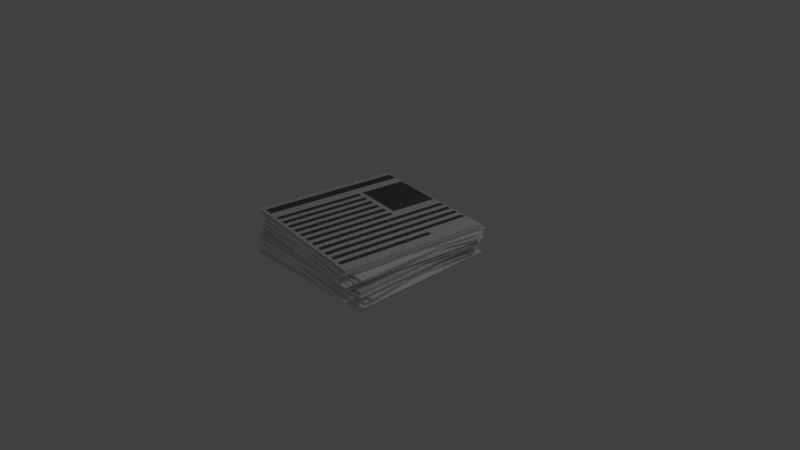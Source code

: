 # Source: Papers_OfficePack_.blend  (saved by Blender 2.79.0; exported with 4.5.12 LTS)
import bpy
from mathutils import Matrix  # noqa: F401  (used for matrix-valued properties, if any)

bpy.ops.wm.read_factory_settings(use_empty=True)
scene = bpy.context.scene
scene.name = 'Scene'

# ---- collections
col_collection_1 = bpy.data.collections.new('Collection 1'); scene.collection.children.link(col_collection_1)

# ---- materials (node trees are filled in below, after node groups)
mat_white = bpy.data.materials.new('White')
mat_white.alpha_threshold = 0.0
mat_white.roughness = 0.5
mat_white.line_color = (0.0, 0.0, 0.0, 1.0)
mat_black = bpy.data.materials.new('Black')
mat_black.alpha_threshold = 0.0
mat_black.roughness = 0.5

# ---- material node trees
mat_white.use_nodes = True; mat_white.node_tree.nodes.clear()
_N = mat_white.node_tree.nodes; _L = mat_white.node_tree.links
n0 = _N.new('ShaderNodeOutputMaterial'); n0.name = 'Material Output'; n0.location = (300, 300)
n1 = _N.new('ShaderNodeBsdfDiffuse'); n1.name = 'Diffuse BSDF'; n1.location = (10, 300)
n1.inputs[0].default_value = (1.0, 1.0, 1.0, 1.0)
_L.new(n1.outputs[0], n0.inputs[0])
n0.is_active_output = True
mat_black.use_nodes = True; mat_black.node_tree.nodes.clear()
_N = mat_black.node_tree.nodes; _L = mat_black.node_tree.links
n0 = _N.new('ShaderNodeOutputMaterial'); n0.name = 'Material Output'; n0.location = (300, 300)
n1 = _N.new('ShaderNodeBsdfDiffuse'); n1.name = 'Diffuse BSDF'; n1.location = (10, 300)
n1.inputs[0].default_value = (0.1193, 0.1193, 0.1193, 1.0)
_L.new(n1.outputs[0], n0.inputs[0])
n0.is_active_output = True

# ---- world
world_world = bpy.data.worlds.new('World'); scene.world = world_world
world_world.color = (0.05088, 0.05088, 0.05088)
world_world.use_sun_shadow = False
world_world.sun_shadow_jitter_overblur = 0.0
world_world.cycles.sampling_method = 'MANUAL'

# ---- cameras
cam_camera = bpy.data.cameras.new('Camera')
cam_camera.clip_end = 100.0
cam_camera.lens = 35.0
cam_camera.sensor_width = 32.0
cam_camera.sensor_height = 18.0
cam_camera.ortho_scale = 7.314
cam_camera.dof.focus_distance = 0.0

# ---- lights
light_lamp = bpy.data.lights.new('Lamp', 'POINT')
light_lamp.transmission_factor = 0.0
light_lamp.cutoff_distance = 30.0
light_lamp.energy = 100.0
light_lamp.shadow_buffer_clip_start = 1.001
light_lamp.shadow_soft_size = 0.1
light_lamp.shadow_maximum_resolution = 0.006
light_lamp.use_absolute_resolution = True

# ---- meshes
me_cube = bpy.data.meshes.new('Cube')
me_cube.from_pydata([(1.0, 1.0, -1.0), (1.0, -1.0, -1.0), (-1.0, -1.0, -1.0), (-1.0, 1.0, -1.0), (1.0, 1.0, 1.0), (1.0, -1.0, 1.0), (-1.0, -1.0, 1.0), (-1.0, 1.0, 1.0), (1.041, 0.8703, -12.69), (0.8517, -1.121, -12.69), (-1.139, -0.9313, -12.69), (-0.95, 1.06, -12.69), (1.041, 0.8703, -10.69), (0.8517, -1.121, -10.69), (-1.139, -0.9313, -10.69), (-0.95, 1.06, -10.69), (0.8951, 1.061, -10.53), (1.004, -0.9362, -10.53), (-0.9934, -1.045, -10.53), (-1.102, 0.9524, -10.53), (0.8951, 1.061, -8.529), (1.004, -0.9362, -8.529), (-0.9934, -1.045, -8.529), (-1.102, 0.9524, -8.529), (0.9508, 1.008, -7.988), (0.9508, -0.9919, -7.988), (-1.049, -0.9919, -7.988), (-1.049, 1.008, -7.988), (0.9508, 1.008, -5.988), (0.9508, -0.9919, -5.988), (-1.049, -0.9919, -5.988), (-1.049, 1.008, -5.988), (1.017, 1.014, -5.914), (1.017, -0.9861, -5.914), (-0.983, -0.9861, -5.914), (-0.983, 1.014, -5.914), (1.017, 1.014, -3.914), (1.017, -0.9861, -3.914), (-0.983, -0.9861, -3.914), (-0.983, 1.014, -3.914), (1.0, 0.9853, -3.629), (1.0, -1.015, -3.629), (-1.0, -1.015, -3.629), (-1.0, 0.9853, -3.629), (1.0, 0.9853, -1.629), (1.0, -1.015, -1.629), (-1.0, -1.015, -1.629), (-1.0, 0.9853, -1.629), (1.0, -1.0, -24.64), (1.0, 1.0, -24.64), (-1.0, 1.0, -24.64), (-1.0, -1.0, -24.64), (1.0, -1.0, -26.64), (1.0, 1.0, -26.64), (-1.0, 1.0, -26.64), (-1.0, -1.0, -26.64), (1.041, -0.8703, -12.95), (0.8517, 1.121, -12.95), (-1.139, 0.9313, -12.95), (-0.95, -1.06, -12.95), (1.041, -0.8703, -14.95), (0.8517, 1.121, -14.95), (-1.139, 0.9313, -14.95), (-0.95, -1.06, -14.95), (0.8951, -1.061, -15.12), (1.004, 0.9362, -15.12), (-0.9934, 1.045, -15.12), (-1.102, -0.9524, -15.12), (0.8951, -1.061, -17.12), (1.004, 0.9362, -17.12), (-0.9934, 1.045, -17.12), (-1.102, -0.9524, -17.12), (0.9508, -1.008, -17.66), (0.9508, 0.9919, -17.66), (-1.049, 0.9919, -17.66), (-1.049, -1.008, -17.66), (0.9508, -1.008, -19.66), (0.9508, 0.9919, -19.66), (-1.049, 0.9919, -19.66), (-1.049, -1.008, -19.66), (1.017, -1.014, -19.73), (1.017, 0.9861, -19.73), (-0.983, 0.9861, -19.73), (-0.983, -1.014, -19.73), (1.017, -1.014, -21.73), (1.017, 0.9861, -21.73), (-0.983, 0.9861, -21.73), (-0.983, -1.014, -21.73), (1.0, -0.9853, -22.02), (1.0, 1.015, -22.02), (-1.0, 1.015, -22.02), (-1.0, -0.9853, -22.02), (1.0, -0.9853, -24.02), (1.0, 1.015, -24.02), (-1.0, 1.015, -24.02), (-1.0, -0.9853, -24.02), (0.8633, -1.12, -28.44), (-1.12, -0.8633, -28.44), (-0.8633, 1.12, -28.44), (1.12, 0.8633, -28.44), (0.8633, -1.12, -26.44), (-1.12, -0.8633, -26.44), (-0.8633, 1.12, -26.44), (1.12, 0.8633, -26.44), (0.7294, -1.144, -40.14), (-1.221, -0.7007, -40.14), (-0.7773, 1.25, -40.14), (1.173, 0.806, -40.14), (0.7294, -1.144, -38.14), (-1.221, -0.7007, -38.14), (-0.7773, 1.25, -38.14), (1.173, 0.806, -38.14), (0.9372, -1.024, -37.97), (-1.057, -0.8751, -37.97), (-0.9084, 1.119, -37.97), (1.086, 0.9705, -37.97), (0.9372, -1.024, -35.97), (-1.057, -0.8751, -35.97), (-0.9084, 1.119, -35.97), (1.086, 0.9705, -35.97), (0.8777, -1.072, -35.43), (-1.106, -0.8156, -35.43), (-0.8489, 1.168, -35.43), (1.135, 0.911, -35.43), (0.8777, -1.072, -33.43), (-1.106, -0.8156, -33.43), (-0.8489, 1.168, -33.43), (1.135, 0.911, -33.43), (0.8749, -1.139, -33.36), (-1.109, -0.882, -33.36), (-0.8517, 1.101, -33.36), (1.132, 0.8446, -33.36), (0.8749, -1.139, -31.36), (-1.109, -0.882, -31.36), (-0.8517, 1.101, -31.36), (1.132, 0.8446, -31.36), (0.8487, -1.118, -31.07), (-1.135, -0.8614, -31.07), (-0.8779, 1.122, -31.07), (1.106, 0.8652, -31.07), (0.8487, -1.118, -29.07), (-1.135, -0.8614, -29.07), (-0.8779, 1.122, -29.07), (1.106, 0.8652, -29.07), (-1.12, -0.8633, -52.09), (0.8633, -1.12, -52.09), (1.12, 0.8633, -52.09), (-0.8633, 1.12, -52.09), (-1.12, -0.8633, -54.09), (0.8633, -1.12, -54.09), (1.12, 0.8633, -54.09), (-0.8633, 1.12, -54.09), (-0.9968, -0.9207, -40.39), (1.002, -0.9885, -40.39), (1.07, 1.01, -40.39), (-0.9289, 1.078, -40.39), (-0.9968, -0.9207, -42.39), (1.002, -0.9885, -42.39), (1.07, 1.01, -42.39), (-0.9289, 1.078, -42.39), (-1.167, -0.7515, -42.56), (0.7995, -1.116, -42.56), (1.164, 0.8511, -42.56), (-0.803, 1.215, -42.56), (-1.167, -0.7515, -44.56), (0.7995, -1.116, -44.56), (1.164, 0.8511, -44.56), (-0.803, 1.215, -44.56), (-1.122, -0.8135, -45.1), (0.8616, -1.07, -45.1), (1.118, 0.9131, -45.1), (-0.8651, 1.17, -45.1), (-1.122, -0.8135, -47.1), (0.8616, -1.07, -47.1), (1.118, 0.9131, -47.1), (-0.8651, 1.17, -47.1), (-1.136, -0.8784, -47.17), (0.8473, -1.135, -47.17), (1.104, 0.8482, -47.17), (-0.8793, 1.105, -47.17), (-1.136, -0.8784, -49.17), (0.8473, -1.135, -49.17), (1.104, 0.8482, -49.17), (-0.8793, 1.105, -49.17), (-1.106, -0.8652, -49.46), (0.8779, -1.122, -49.46), (1.135, 0.8614, -49.46), (-0.8487, 1.118, -49.46), (-1.106, -0.8652, -51.46), (0.8779, -1.122, -51.46), (1.135, 0.8614, -51.46), (-0.8487, 1.118, -51.46), (-1.049, -0.8725, -52.09), (-0.9785, -0.8817, -52.09), (-0.9076, -0.8908, -52.09), (-0.8368, -0.9, -52.09), (-0.7659, -0.9092, -52.09), (-0.6951, -0.9183, -52.09), (-0.6243, -0.9275, -52.09), (-0.5534, -0.9367, -52.09), (-0.4826, -0.9459, -52.09), (-0.4118, -0.955, -52.09), (-0.3409, -0.9642, -52.09), (-0.2701, -0.9734, -52.09), (-0.1993, -0.9825, -52.09), (-0.1284, -0.9917, -52.09), (-0.05758, -1.001, -52.09), (0.01326, -1.01, -52.09), (0.0841, -1.019, -52.09), (0.1549, -1.028, -52.09), (0.2258, -1.038, -52.09), (0.2966, -1.047, -52.09), (0.3674, -1.056, -52.09), (0.4383, -1.065, -52.09), (0.5091, -1.074, -52.09), (0.58, -1.083, -52.09), (0.6508, -1.093, -52.09), (0.7216, -1.102, -52.09), (0.7925, -1.111, -52.09), (1.049, 0.8725, -52.09), (0.9785, 0.8817, -52.09), (0.9076, 0.8908, -52.09), (0.8368, 0.9, -52.09), (0.7659, 0.9092, -52.09), (0.6951, 0.9183, -52.09), (0.6243, 0.9275, -52.09), (0.5534, 0.9367, -52.09), (0.4826, 0.9459, -52.09), (0.4118, 0.955, -52.09), (0.3409, 0.9642, -52.09), (0.2701, 0.9734, -52.09), (0.1993, 0.9825, -52.09), (0.1284, 0.9917, -52.09), (0.05758, 1.001, -52.09), (-0.01326, 1.01, -52.09), (-0.0841, 1.019, -52.09), (-0.1549, 1.028, -52.09), (-0.2258, 1.038, -52.09), (-0.2966, 1.047, -52.09), (-0.3674, 1.056, -52.09), (-0.4383, 1.065, -52.09), (-0.5091, 1.074, -52.09), (-0.58, 1.083, -52.09), (-0.6508, 1.093, -52.09), (-0.7216, 1.102, -52.09), (-0.7925, 1.111, -52.09), (-1.049, -0.8725, -54.09), (-0.9785, -0.8817, -54.09), (-0.9076, -0.8908, -54.09), (-0.8368, -0.9, -54.09), (-0.7659, -0.9092, -54.09), (-0.6951, -0.9183, -54.09), (-0.6243, -0.9275, -54.09), (-0.5534, -0.9367, -54.09), (-0.4826, -0.9459, -54.09), (-0.4118, -0.955, -54.09), (-0.3409, -0.9642, -54.09), (-0.2701, -0.9734, -54.09), (-0.1993, -0.9825, -54.09), (-0.1284, -0.9917, -54.09), (-0.05758, -1.001, -54.09), (0.01326, -1.01, -54.09), (0.0841, -1.019, -54.09), (0.1549, -1.028, -54.09), (0.2258, -1.038, -54.09), (0.2966, -1.047, -54.09), (0.3674, -1.056, -54.09), (0.4383, -1.065, -54.09), (0.5091, -1.074, -54.09), (0.58, -1.083, -54.09), (0.6508, -1.093, -54.09), (0.7216, -1.102, -54.09), (0.7925, -1.111, -54.09), (1.049, 0.8725, -54.09), (0.9785, 0.8817, -54.09), (0.9076, 0.8908, -54.09), (0.8368, 0.9, -54.09), (0.7659, 0.9092, -54.09), (0.6951, 0.9183, -54.09), (0.6243, 0.9275, -54.09), (0.5534, 0.9367, -54.09), (0.4826, 0.9459, -54.09), (0.4118, 0.955, -54.09), (0.3409, 0.9642, -54.09), (0.2701, 0.9734, -54.09), (0.1993, 0.9825, -54.09), (0.1284, 0.9917, -54.09), (0.05758, 1.001, -54.09), (-0.01326, 1.01, -54.09), (-0.0841, 1.019, -54.09), (-0.1549, 1.028, -54.09), (-0.2258, 1.038, -54.09), (-0.2966, 1.047, -54.09), (-0.3674, 1.056, -54.09), (-0.4383, 1.065, -54.09), (-0.5091, 1.074, -54.09), (-0.58, 1.083, -54.09), (-0.6508, 1.093, -54.09), (-0.7216, 1.102, -54.09), (-0.7925, 1.111, -54.09), (-0.9483, 0.4641, -52.09), (1.035, 0.2073, -52.09), (-0.9483, 0.4641, -54.09), (1.035, 0.2073, -54.09), (-0.8774, 0.455, -54.09), (-0.8066, 0.4458, -54.09), (-0.7357, 0.4366, -54.09), (-0.6649, 0.4274, -54.09), (-0.5941, 0.4183, -54.09), (-0.5232, 0.4091, -54.09), (-0.4524, 0.3999, -54.09), (-0.3816, 0.3907, -54.09), (-0.3107, 0.3816, -54.09), (-0.2399, 0.3724, -54.09), (-0.169, 0.3632, -54.09), (-0.0982, 0.3541, -54.09), (-0.02737, 0.3449, -54.09), (0.04347, 0.3357, -54.09), (0.1143, 0.3265, -54.09), (0.1851, 0.3174, -54.09), (0.256, 0.3082, -54.09), (0.3268, 0.299, -54.09), (0.3977, 0.2898, -54.09), (0.4685, 0.2807, -54.09), (0.5393, 0.2715, -54.09), (0.6102, 0.2623, -54.09), (0.681, 0.2532, -54.09), (0.7518, 0.244, -54.09), (0.8227, 0.2348, -54.09), (0.8935, 0.2256, -54.09), (0.9644, 0.2165, -54.09), (-0.8774, 0.455, -52.09), (-0.8066, 0.4458, -52.09), (-0.7357, 0.4366, -52.09), (-0.6649, 0.4274, -52.09), (-0.5941, 0.4183, -52.09), (-0.5232, 0.4091, -52.09), (-0.4524, 0.3999, -52.09), (-0.3816, 0.3907, -52.09), (-0.3107, 0.3816, -52.09), (-0.2399, 0.3724, -52.09), (-0.169, 0.3632, -52.09), (-0.0982, 0.3541, -52.09), (-0.02737, 0.3449, -52.09), (0.04347, 0.3357, -52.09), (0.1143, 0.3265, -52.09), (0.1851, 0.3174, -52.09), (0.256, 0.3082, -52.09), (0.3268, 0.299, -52.09), (0.3977, 0.2898, -52.09), (0.4685, 0.2807, -52.09), (0.5393, 0.2715, -52.09), (0.6102, 0.2623, -52.09), (0.681, 0.2532, -52.09), (0.7518, 0.244, -52.09), (0.8227, 0.2348, -52.09), (0.8935, 0.2256, -52.09), (0.9644, 0.2165, -52.09), (-0.8658, 1.101, -52.09), (1.118, 0.8442, -52.09), (-0.8658, 1.101, -54.09), (1.118, 0.8442, -54.09), (-0.7949, 1.092, -52.09), (-0.7241, 1.083, -52.09), (-0.6533, 1.073, -52.09), (-0.5824, 1.064, -52.09), (-0.5116, 1.055, -52.09), (-0.4408, 1.046, -52.09), (-0.3699, 1.037, -52.09), (-0.2991, 1.028, -52.09), (-0.2282, 1.018, -52.09), (-0.1574, 1.009, -52.09), (-0.08657, 1.0, -52.09), (-0.01574, 0.9909, -52.09), (0.0551, 0.9818, -52.09), (0.1259, 0.9726, -52.09), (0.1968, 0.9634, -52.09), (0.2676, 0.9542, -52.09), (0.3384, 0.9451, -52.09), (0.4093, 0.9359, -52.09), (0.4801, 0.9267, -52.09), (0.551, 0.9176, -52.09), (0.6218, 0.9084, -52.09), (0.6926, 0.8992, -52.09), (0.7635, 0.89, -52.09), (0.8343, 0.8809, -52.09), (0.9051, 0.8717, -52.09), (0.976, 0.8625, -52.09), (1.047, 0.8534, -52.09), (-0.7949, 1.092, -54.09), (-0.7241, 1.083, -54.09), (-0.6533, 1.073, -54.09), (-0.5824, 1.064, -54.09), (-0.5116, 1.055, -54.09), (-0.4408, 1.046, -54.09), (-0.3699, 1.037, -54.09), (-0.2991, 1.028, -54.09), (-0.2282, 1.018, -54.09), (-0.1574, 1.009, -54.09), (-0.08657, 1.0, -54.09), (-0.01574, 0.9909, -54.09), (0.0551, 0.9818, -54.09), (0.1259, 0.9726, -54.09), (0.1968, 0.9634, -54.09), (0.2676, 0.9542, -54.09), (0.3384, 0.9451, -54.09), (0.4093, 0.9359, -54.09), (0.4801, 0.9267, -54.09), (0.551, 0.9176, -54.09), (0.6218, 0.9084, -54.09), (0.6926, 0.8992, -54.09), (0.7635, 0.89, -54.09), (0.8343, 0.8809, -54.09), (0.9051, 0.8717, -54.09), (0.976, 0.8625, -54.09), (1.047, 0.8534, -54.09), (-1.044, -0.8336, -54.09), (-0.9734, -0.8428, -54.09), (-0.9026, -0.852, -54.09), (-0.8318, -0.8611, -54.09), (-0.7609, -0.8703, -54.09), (-0.6901, -0.8795, -54.09), (-0.6192, -0.8886, -54.09), (-0.5484, -0.8978, -54.09), (-0.4776, -0.907, -54.09), (-0.4067, -0.9162, -54.09), (-0.3359, -0.9253, -54.09), (-0.2651, -0.9345, -54.09), (-0.1942, -0.9437, -54.09), (-0.1234, -0.9529, -54.09), (-0.05254, -0.962, -54.09), (0.01829, -0.9712, -54.09), (0.08913, -0.9804, -54.09), (0.16, -0.9895, -54.09), (0.2308, -0.9987, -54.09), (0.3016, -1.008, -54.09), (0.3725, -1.017, -54.09), (0.4433, -1.026, -54.09), (0.5142, -1.035, -54.09), (0.585, -1.045, -54.09), (0.6558, -1.054, -54.09), (0.7267, -1.063, -54.09), (0.7975, -1.072, -54.09), (-1.115, -0.8244, -52.09), (0.8683, -1.081, -52.09), (-1.115, -0.8244, -54.09), (0.8683, -1.081, -54.09), (-1.044, -0.8336, -52.09), (-0.9734, -0.8428, -52.09), (-0.9026, -0.852, -52.09), (-0.8318, -0.8611, -52.09), (-0.7609, -0.8703, -52.09), (-0.6901, -0.8795, -52.09), (-0.6192, -0.8886, -52.09), (-0.5484, -0.8978, -52.09), (-0.4776, -0.907, -52.09), (-0.4067, -0.9162, -52.09), (-0.3359, -0.9253, -52.09), (-0.2651, -0.9345, -52.09), (-0.1942, -0.9437, -52.09), (-0.1234, -0.9529, -52.09), (-0.05254, -0.962, -52.09), (0.01829, -0.9712, -52.09), (0.08913, -0.9804, -52.09), (0.16, -0.9895, -52.09), (0.2308, -0.9987, -52.09), (0.3016, -1.008, -52.09), (0.3725, -1.017, -52.09), (0.4433, -1.026, -52.09), (0.5142, -1.035, -52.09), (0.585, -1.045, -52.09), (0.6558, -1.054, -52.09), (0.7267, -1.063, -52.09), (0.7975, -1.072, -52.09), (-0.956, 0.4044, -52.09), (1.027, 0.1476, -52.09), (-0.956, 0.4044, -54.09), (1.027, 0.1476, -54.09), (-0.8851, 0.3952, -52.09), (-0.8143, 0.3861, -52.09), (-0.7435, 0.3769, -52.09), (-0.6726, 0.3677, -52.09), (-0.6018, 0.3585, -52.09), (-0.531, 0.3494, -52.09), (-0.4601, 0.3402, -52.09), (-0.3893, 0.331, -52.09), (-0.3184, 0.3219, -52.09), (-0.2476, 0.3127, -52.09), (-0.1768, 0.3035, -52.09), (-0.1059, 0.2943, -52.09), (-0.0351, 0.2852, -52.09), (0.03574, 0.276, -52.09), (0.1066, 0.2668, -52.09), (0.1774, 0.2576, -52.09), (0.2482, 0.2485, -52.09), (0.3191, 0.2393, -52.09), (0.3899, 0.2301, -52.09), (0.4608, 0.221, -52.09), (0.5316, 0.2118, -52.09), (0.6024, 0.2026, -52.09), (0.6733, 0.1934, -52.09), (0.7441, 0.1843, -52.09), (0.8149, 0.1751, -52.09), (0.8858, 0.1659, -52.09), (0.9566, 0.1568, -52.09), (-0.8851, 0.3952, -54.09), (-0.8143, 0.3861, -54.09), (-0.7435, 0.3769, -54.09), (-0.6726, 0.3677, -54.09), (-0.6018, 0.3585, -54.09), (-0.531, 0.3494, -54.09), (-0.4601, 0.3402, -54.09), (-0.3893, 0.331, -54.09), (-0.3184, 0.3219, -54.09), (-0.2476, 0.3127, -54.09), (-0.1768, 0.3035, -54.09), (-0.1059, 0.2943, -54.09), (-0.0351, 0.2852, -54.09), (0.03574, 0.276, -54.09), (0.1066, 0.2668, -54.09), (0.1774, 0.2577, -54.09), (0.2482, 0.2485, -54.09), (0.3191, 0.2393, -54.09), (0.3899, 0.2301, -54.09), (0.4608, 0.221, -54.09), (0.5316, 0.2118, -54.09), (0.6024, 0.2026, -54.09), (0.6733, 0.1934, -54.09), (0.7441, 0.1843, -54.09), (0.8149, 0.1751, -54.09), (0.8858, 0.1659, -54.09), (0.9566, 0.1568, -54.09)], [], [(0, 1, 2, 3), (4, 7, 6, 5), (0, 4, 5, 1), (1, 5, 6, 2), (2, 6, 7, 3), (4, 0, 3, 7), (8, 9, 10, 11), (12, 15, 14, 13), (8, 12, 13, 9), (9, 13, 14, 10), (10, 14, 15, 11), (12, 8, 11, 15), (16, 17, 18, 19), (20, 23, 22, 21), (16, 20, 21, 17), (17, 21, 22, 18), (18, 22, 23, 19), (20, 16, 19, 23), (24, 25, 26, 27), (28, 31, 30, 29), (24, 28, 29, 25), (25, 29, 30, 26), (26, 30, 31, 27), (28, 24, 27, 31), (32, 33, 34, 35), (36, 39, 38, 37), (32, 36, 37, 33), (33, 37, 38, 34), (34, 38, 39, 35), (36, 32, 35, 39), (40, 41, 42, 43), (44, 47, 46, 45), (40, 44, 45, 41), (41, 45, 46, 42), (42, 46, 47, 43), (44, 40, 43, 47), (48, 49, 50, 51), (52, 55, 54, 53), (48, 52, 53, 49), (49, 53, 54, 50), (50, 54, 55, 51), (52, 48, 51, 55), (56, 57, 58, 59), (60, 63, 62, 61), (56, 60, 61, 57), (57, 61, 62, 58), (58, 62, 63, 59), (60, 56, 59, 63), (64, 65, 66, 67), (68, 71, 70, 69), (64, 68, 69, 65), (65, 69, 70, 66), (66, 70, 71, 67), (68, 64, 67, 71), (72, 73, 74, 75), (76, 79, 78, 77), (72, 76, 77, 73), (73, 77, 78, 74), (74, 78, 79, 75), (76, 72, 75, 79), (80, 81, 82, 83), (84, 87, 86, 85), (80, 84, 85, 81), (81, 85, 86, 82), (82, 86, 87, 83), (84, 80, 83, 87), (88, 89, 90, 91), (92, 95, 94, 93), (88, 92, 93, 89), (89, 93, 94, 90), (90, 94, 95, 91), (92, 88, 91, 95), (96, 97, 98, 99), (100, 103, 102, 101), (96, 100, 101, 97), (97, 101, 102, 98), (98, 102, 103, 99), (100, 96, 99, 103), (104, 105, 106, 107), (108, 111, 110, 109), (104, 108, 109, 105), (105, 109, 110, 106), (106, 110, 111, 107), (108, 104, 107, 111), (112, 113, 114, 115), (116, 119, 118, 117), (112, 116, 117, 113), (113, 117, 118, 114), (114, 118, 119, 115), (116, 112, 115, 119), (120, 121, 122, 123), (124, 127, 126, 125), (120, 124, 125, 121), (121, 125, 126, 122), (122, 126, 127, 123), (124, 120, 123, 127), (128, 129, 130, 131), (132, 135, 134, 133), (128, 132, 133, 129), (129, 133, 134, 130), (130, 134, 135, 131), (132, 128, 131, 135), (136, 137, 138, 139), (140, 143, 142, 141), (136, 140, 141, 137), (137, 141, 142, 138), (138, 142, 143, 139), (140, 136, 139, 143), (388, 359, 146, 219), (415, 273, 150, 361), (218, 272, 149, 145), (359, 361, 150, 146), (245, 299, 151, 147), (360, 358, 147, 151), (152, 153, 154, 155), (156, 159, 158, 157), (152, 156, 157, 153), (153, 157, 158, 154), (154, 158, 159, 155), (156, 152, 155, 159), (160, 161, 162, 163), (164, 167, 166, 165), (160, 164, 165, 161), (161, 165, 166, 162), (162, 166, 167, 163), (164, 160, 163, 167), (168, 169, 170, 171), (172, 175, 174, 173), (168, 172, 173, 169), (169, 173, 174, 170), (170, 174, 175, 171), (172, 168, 171, 175), (176, 177, 178, 179), (180, 183, 182, 181), (176, 180, 181, 177), (177, 181, 182, 178), (178, 182, 183, 179), (180, 176, 179, 183), (184, 185, 186, 187), (188, 191, 190, 189), (184, 188, 189, 185), (185, 189, 190, 186), (186, 190, 191, 187), (188, 184, 187, 191), (146, 150, 273, 219), (219, 273, 274, 220), (220, 274, 275, 221), (221, 275, 276, 222), (222, 276, 277, 223), (223, 277, 278, 224), (224, 278, 279, 225), (225, 279, 280, 226), (226, 280, 281, 227), (227, 281, 282, 228), (228, 282, 283, 229), (229, 283, 284, 230), (230, 284, 285, 231), (231, 285, 286, 232), (232, 286, 287, 233), (233, 287, 288, 234), (234, 288, 289, 235), (235, 289, 290, 236), (236, 290, 291, 237), (237, 291, 292, 238), (238, 292, 293, 239), (239, 293, 294, 240), (240, 294, 295, 241), (241, 295, 296, 242), (242, 296, 297, 243), (243, 297, 298, 244), (244, 298, 299, 245), (144, 148, 246, 192), (192, 246, 247, 193), (193, 247, 248, 194), (194, 248, 249, 195), (195, 249, 250, 196), (196, 250, 251, 197), (197, 251, 252, 198), (198, 252, 253, 199), (199, 253, 254, 200), (200, 254, 255, 201), (201, 255, 256, 202), (202, 256, 257, 203), (203, 257, 258, 204), (204, 258, 259, 205), (205, 259, 260, 206), (206, 260, 261, 207), (207, 261, 262, 208), (208, 262, 263, 209), (209, 263, 264, 210), (210, 264, 265, 211), (211, 265, 266, 212), (212, 266, 267, 213), (213, 267, 268, 214), (214, 268, 269, 215), (215, 269, 270, 216), (216, 270, 271, 217), (217, 271, 272, 218), (360, 151, 299, 389), (389, 299, 298, 390), (390, 298, 297, 391), (391, 297, 296, 392), (392, 296, 295, 393), (393, 295, 294, 394), (394, 294, 293, 395), (395, 293, 292, 396), (396, 292, 291, 397), (397, 291, 290, 398), (398, 290, 289, 399), (399, 289, 288, 400), (400, 288, 287, 401), (401, 287, 286, 402), (402, 286, 285, 403), (403, 285, 284, 404), (404, 284, 283, 405), (405, 283, 282, 406), (406, 282, 281, 407), (407, 281, 280, 408), (408, 280, 279, 409), (409, 279, 278, 410), (410, 278, 277, 411), (411, 277, 276, 412), (412, 276, 275, 413), (413, 275, 274, 414), (414, 274, 273, 415), (358, 362, 245, 147), (362, 363, 244, 245), (363, 364, 243, 244), (364, 365, 242, 243), (365, 366, 241, 242), (366, 367, 240, 241), (367, 368, 239, 240), (368, 369, 238, 239), (369, 370, 237, 238), (370, 371, 236, 237), (371, 372, 235, 236), (372, 373, 234, 235), (373, 374, 233, 234), (374, 375, 232, 233), (375, 376, 231, 232), (376, 377, 230, 231), (377, 378, 229, 230), (378, 379, 228, 229), (379, 380, 227, 228), (380, 381, 226, 227), (381, 382, 225, 226), (382, 383, 224, 225), (383, 384, 223, 224), (384, 385, 222, 223), (385, 386, 221, 222), (386, 387, 220, 221), (387, 388, 219, 220), (503, 504, 357, 356), (502, 503, 356, 355), (501, 502, 355, 354), (500, 501, 354, 353), (499, 500, 353, 352), (498, 499, 352, 351), (497, 498, 351, 350), (496, 497, 350, 349), (495, 496, 349, 348), (494, 495, 348, 347), (493, 494, 347, 346), (492, 493, 346, 345), (491, 492, 345, 344), (490, 491, 344, 343), (489, 490, 343, 342), (488, 489, 342, 341), (487, 488, 341, 340), (486, 487, 340, 339), (485, 486, 339, 338), (484, 485, 338, 337), (483, 484, 337, 336), (482, 483, 336, 335), (481, 482, 335, 334), (480, 481, 334, 333), (479, 480, 333, 332), (478, 479, 332, 331), (474, 478, 331, 300), (530, 329, 330, 531), (529, 328, 329, 530), (528, 327, 328, 529), (527, 326, 327, 528), (526, 325, 326, 527), (525, 324, 325, 526), (524, 323, 324, 525), (523, 322, 323, 524), (522, 321, 322, 523), (521, 320, 321, 522), (520, 319, 320, 521), (519, 318, 319, 520), (518, 317, 318, 519), (517, 316, 317, 518), (516, 315, 316, 517), (515, 314, 315, 516), (514, 313, 314, 515), (513, 312, 313, 514), (512, 311, 312, 513), (511, 310, 311, 512), (510, 309, 310, 511), (509, 308, 309, 510), (508, 307, 308, 509), (507, 306, 307, 508), (506, 305, 306, 507), (505, 304, 305, 506), (476, 302, 304, 505), (476, 474, 300, 302), (475, 477, 303, 301), (531, 330, 303, 477), (504, 475, 301, 357), (356, 357, 388, 387), (355, 356, 387, 386), (354, 355, 386, 385), (353, 354, 385, 384), (352, 353, 384, 383), (351, 352, 383, 382), (350, 351, 382, 381), (349, 350, 381, 380), (348, 349, 380, 379), (347, 348, 379, 378), (346, 347, 378, 377), (345, 346, 377, 376), (344, 345, 376, 375), (343, 344, 375, 374), (342, 343, 374, 373), (341, 342, 373, 372), (340, 341, 372, 371), (339, 340, 371, 370), (338, 339, 370, 369), (337, 338, 369, 368), (336, 337, 368, 367), (335, 336, 367, 366), (334, 335, 366, 365), (333, 334, 365, 364), (332, 333, 364, 363), (331, 332, 363, 362), (300, 331, 362, 358), (329, 414, 415, 330), (328, 413, 414, 329), (327, 412, 413, 328), (326, 411, 412, 327), (325, 410, 411, 326), (324, 409, 410, 325), (323, 408, 409, 324), (322, 407, 408, 323), (321, 406, 407, 322), (320, 405, 406, 321), (319, 404, 405, 320), (318, 403, 404, 319), (317, 402, 403, 318), (316, 401, 402, 317), (315, 400, 401, 316), (314, 399, 400, 315), (313, 398, 399, 314), (312, 397, 398, 313), (311, 396, 397, 312), (310, 395, 396, 311), (309, 394, 395, 310), (308, 393, 394, 309), (307, 392, 393, 308), (306, 391, 392, 307), (305, 390, 391, 306), (304, 389, 390, 305), (302, 360, 389, 304), (302, 300, 358, 360), (301, 303, 361, 359), (330, 415, 361, 303), (357, 301, 359, 388), (218, 145, 444, 473), (272, 442, 446, 149), (145, 149, 446, 444), (148, 144, 443, 445), (148, 445, 416, 246), (246, 416, 417, 247), (247, 417, 418, 248), (248, 418, 419, 249), (249, 419, 420, 250), (250, 420, 421, 251), (251, 421, 422, 252), (252, 422, 423, 253), (253, 423, 424, 254), (254, 424, 425, 255), (255, 425, 426, 256), (256, 426, 427, 257), (257, 427, 428, 258), (258, 428, 429, 259), (259, 429, 430, 260), (260, 430, 431, 261), (261, 431, 432, 262), (262, 432, 433, 263), (263, 433, 434, 264), (264, 434, 435, 265), (265, 435, 436, 266), (266, 436, 437, 267), (267, 437, 438, 268), (268, 438, 439, 269), (269, 439, 440, 270), (270, 440, 441, 271), (271, 441, 442, 272), (144, 192, 447, 443), (192, 193, 448, 447), (193, 194, 449, 448), (194, 195, 450, 449), (195, 196, 451, 450), (196, 197, 452, 451), (197, 198, 453, 452), (198, 199, 454, 453), (199, 200, 455, 454), (200, 201, 456, 455), (201, 202, 457, 456), (202, 203, 458, 457), (203, 204, 459, 458), (204, 205, 460, 459), (205, 206, 461, 460), (206, 207, 462, 461), (207, 208, 463, 462), (208, 209, 464, 463), (209, 210, 465, 464), (210, 211, 466, 465), (211, 212, 467, 466), (212, 213, 468, 467), (213, 214, 469, 468), (214, 215, 470, 469), (215, 216, 471, 470), (216, 217, 472, 471), (217, 218, 473, 472), (473, 444, 475, 504), (442, 531, 477, 446), (444, 446, 477, 475), (445, 443, 474, 476), (445, 476, 505, 416), (416, 505, 506, 417), (417, 506, 507, 418), (418, 507, 508, 419), (419, 508, 509, 420), (420, 509, 510, 421), (421, 510, 511, 422), (422, 511, 512, 423), (423, 512, 513, 424), (424, 513, 514, 425), (425, 514, 515, 426), (426, 515, 516, 427), (427, 516, 517, 428), (428, 517, 518, 429), (429, 518, 519, 430), (430, 519, 520, 431), (431, 520, 521, 432), (432, 521, 522, 433), (433, 522, 523, 434), (434, 523, 524, 435), (435, 524, 525, 436), (436, 525, 526, 437), (437, 526, 527, 438), (438, 527, 528, 439), (439, 528, 529, 440), (440, 529, 530, 441), (441, 530, 531, 442), (443, 447, 478, 474), (447, 448, 479, 478), (448, 449, 480, 479), (449, 450, 481, 480), (450, 451, 482, 481), (451, 452, 483, 482), (452, 453, 484, 483), (453, 454, 485, 484), (454, 455, 486, 485), (455, 456, 487, 486), (456, 457, 488, 487), (457, 458, 489, 488), (458, 459, 490, 489), (459, 460, 491, 490), (460, 461, 492, 491), (461, 462, 493, 492), (462, 463, 494, 493), (463, 464, 495, 494), (464, 465, 496, 495), (465, 466, 497, 496), (466, 467, 498, 497), (467, 468, 499, 498), (468, 469, 500, 499), (469, 470, 501, 500), (470, 471, 502, 501), (471, 472, 503, 502), (472, 473, 504, 503)])
me_cube.polygons.foreach_set('material_index', [0, 0, 0, 0, 0, 0, 1, 1, 1, 1, 1, 1, 1, 1, 1, 1, 1, 1, 1, 1, 1, 1, 1, 1, 1, 1, 1, 1, 1, 1, 0, 0, 0, 0, 0, 0, 0, 0, 0, 0, 0, 0, 1, 1, 1, 1, 1, 1, 1, 1, 1, 1, 1, 1, 1, 1, 1, 1, 1, 1, 1, 1, 1, 1, 1, 1, 0, 0, 0, 0, 0, 0, 0, 0, 0, 0, 0, 0, 1, 1, 1, 1, 1, 1, 1, 1, 1, 1, 1, 1, 1, 1, 1, 1, 1, 1, 1, 1, 1, 1, 1, 1, 0, 0, 0, 0, 0, 0, 0, 0, 0, 0, 0, 0, 1, 1, 1, 1, 1, 1, 1, 1, 1, 1, 1, 1, 1, 1, 1, 1, 1, 1, 1, 1, 1, 1, 1, 1, 0, 0, 0, 0, 0, 0, 0, 0, 0, 0, 0, 0, 0, 0, 0, 0, 0, 0, 0, 0, 0, 0, 0, 0, 0, 0, 0, 0, 0, 0, 0, 0, 0, 0, 0, 0, 0, 0, 0, 0, 0, 0, 0, 0, 0, 0, 0, 0, 0, 0, 0, 0, 0, 0, 0, 0, 0, 0, 0, 0, 0, 0, 0, 0, 0, 0, 0, 0, 0, 0, 0, 0, 0, 0, 0, 0, 0, 0, 0, 0, 0, 0, 0, 0, 0, 0, 0, 0, 0, 0, 0, 0, 0, 0, 0, 0, 0, 0, 0, 0, 0, 0, 0, 0, 0, 0, 0, 0, 0, 0, 0, 0, 0, 0, 0, 0, 0, 0, 0, 0, 0, 0, 0, 0, 0, 0, 0, 0, 0, 0, 0, 0, 0, 0, 0, 0, 0, 0, 0, 0, 0, 0, 2, 0, 2, 0, 2, 0, 2, 0, 2, 0, 0, 0, 0, 0, 0, 0, 0, 0, 0, 0, 0, 0, 0, 2, 2, 0, 0, 0, 0, 0, 0, 0, 0, 0, 0, 0, 0, 0, 0, 0, 0, 0, 0, 0, 0, 0, 0, 0, 0, 0, 0, 0, 0, 0, 0, 0, 0, 0, 0, 0, 2, 0, 2, 0, 2, 0, 2, 0, 0, 2, 2, 2, 2, 2, 2, 2, 2, 2, 2, 0, 0, 2, 2, 0, 0, 0, 0, 0, 0, 0, 0, 0, 0, 0, 0, 0, 0, 0, 0, 0, 0, 0, 0, 0, 0, 0, 0, 0, 0, 0, 0, 0, 0, 0, 0, 0, 0, 0, 0, 0, 0, 0, 0, 0, 0, 0, 0, 0, 0, 0, 0, 0, 0, 0, 0, 0, 0, 0, 0, 0, 0, 0, 0, 0, 0, 0, 0, 0, 0, 0, 0, 2, 2, 0, 0, 2, 0, 2, 0, 2, 0, 2, 0, 2, 0, 2, 0, 2, 0, 2, 0, 2, 0, 2, 0, 2, 0, 0, 0, 0, 0, 0, 0, 0, 0, 0, 0, 0, 0, 0, 0, 0, 0, 0, 0, 0, 0, 0, 0, 0, 0, 0, 0, 0])
me_cube.materials.append(None)
me_cube.materials.append(mat_white)
me_cube.materials.append(mat_black)
me_cube.use_remesh_preserve_volume = False
me_cube.use_remesh_preserve_attributes = False
me_cube.use_mirror_vertex_groups = False
me_cube.update()

# ---- objects
ob_cube = bpy.data.objects.new('Cube', me_cube)
ob_lamp = bpy.data.objects.new('Lamp', light_lamp)
ob_camera = bpy.data.objects.new('Camera', cam_camera)

# ---- transforms, parenting, visibility, modifiers, constraints
ob_cube.location = (0.0, 0.0, 0.005455)
ob_cube.scale = (1.0, 1.0, -0.009845)
ob_cube.lock_rotations_4d = False
ob_cube.empty_display_type = 'ARROWS'
ob_cube.lineart.crease_threshold = 0.0
ob_lamp.location = (4.076, 1.005, 5.904)
ob_lamp.rotation_euler = (0.6503, 0.05522, 1.866)
ob_lamp.lock_rotations_4d = False
ob_lamp.empty_display_type = 'ARROWS'
ob_lamp.color = (0.0, 0.0, 0.0, 0.0)
ob_lamp.lineart.crease_threshold = 0.0
ob_camera.location = (7.481, -6.508, 5.344)
ob_camera.rotation_euler = (1.109, 0.0, 0.8149)
ob_camera.lock_rotations_4d = False
ob_camera.empty_display_type = 'ARROWS'
ob_camera.color = (0.0, 0.0, 0.0, 0.0)
ob_camera.display_type = 'WIRE'
ob_camera.lineart.crease_threshold = 0.0

# ---- collection membership
col_collection_1.objects.link(ob_cube)
col_collection_1.objects.link(ob_lamp)
col_collection_1.objects.link(ob_camera)

# ---- scene / render settings (as saved in the file)
scene.camera = ob_camera
scene.frame_start = 1; scene.frame_end = 250; scene.frame_set(1)
scene.render.engine = 'CYCLES'
scene.render.resolution_percentage = 50
scene.render.dither_intensity = 0.0
scene.cycles.use_denoising = False
scene.cycles.samples = 128
scene.cycles.sampling_pattern = 'TABULATED_SOBOL'
scene.cycles.use_adaptive_sampling = False
scene.cycles.use_light_tree = False
scene.cycles.blur_glossy = 0.0
scene.cycles.sample_clamp_indirect = 0.0
scene.view_settings.view_transform = 'Standard'
bpy.context.view_layer.update()
